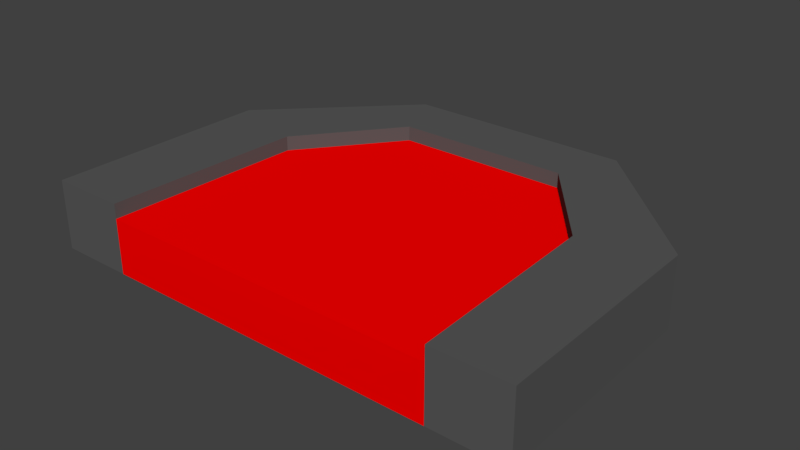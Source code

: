# Source: TunnelEntrance.blend  (saved by Blender 2.77.0; exported with 4.5.12 LTS)
import bpy
from mathutils import Matrix  # noqa: F401  (used for matrix-valued properties, if any)

bpy.ops.wm.read_factory_settings(use_empty=True)
scene = bpy.context.scene
scene.name = 'Scene'

# ---- collections
col_collection_1 = bpy.data.collections.new('Collection 1'); scene.collection.children.link(col_collection_1)

# ---- materials (node trees are filled in below, after node groups)
mat_tunnelred = bpy.data.materials.new('TunnelRed')
mat_tunnelred.alpha_threshold = 0.0
mat_tunnelred.use_transparent_shadow = False
mat_tunnelred.diffuse_color = (1.0, 0.0, 0.0, 1.0)
mat_tunnelred.roughness = 0.5
mat_tunnelred.specular_intensity = 0.0
mat_tunnelgray = bpy.data.materials.new('TunnelGray')
mat_tunnelgray.alpha_threshold = 0.0
mat_tunnelgray.use_transparent_shadow = False
mat_tunnelgray.diffuse_color = (0.1, 0.1, 0.1, 1.0)
mat_tunnelgray.roughness = 0.5
mat_tunnelgray.specular_intensity = 0.0

# ---- material node trees

# ---- world
world_world = bpy.data.worlds.new('World'); scene.world = world_world
world_world.color = (0.05088, 0.05088, 0.05088)
world_world.use_sun_shadow = False
world_world.sun_shadow_jitter_overblur = 0.0
world_world.cycles.sampling_method = 'MANUAL'

# ---- meshes
me_plane = bpy.data.meshes.new('Plane')
me_plane.from_pydata([(-2.06, -0.5977, 0.1865), (-0.02613, -1.166, 0.1865), (-1.401, 1.114, 0.1865), (-1.401, -1.114, 0.1865), (-2.06, 0.5977, 0.1865), (-0.02613, 1.166, 0.1865), (-2.462, -0.777, 0.1865), (-1.573, 1.666, 0.1865), (-1.573, -1.666, 0.1865), (-2.462, 0.777, 0.1865), (-0.02613, -1.682, 0.1865), (-0.02613, 1.682, 0.1865), (-2.06, -0.5977, -0.1865), (-0.02613, -1.166, -0.1865), (-1.401, 1.114, -0.1865), (-1.401, -1.114, -0.1865), (-2.06, 0.5977, -0.1865), (-0.02613, 1.166, -0.1865), (-2.462, -0.777, -0.1865), (-1.573, 1.666, -0.1865), (-1.573, -1.666, -0.1865), (-2.462, 0.777, -0.1865), (-0.02613, -1.682, -0.1865), (-0.02613, 1.682, -0.1865), (-2.06, -0.5977, 0.2865), (-2.06, 0.5977, 0.2865), (-1.401, 1.114, 0.2865), (-1.401, -1.114, 0.2865), (-0.02613, -1.166, 0.2865), (-0.02613, 1.166, 0.2865), (-2.462, -0.777, 0.2865), (-2.462, 0.777, 0.2865), (-1.573, 1.666, 0.2865), (-1.573, -1.666, 0.2865), (-0.02613, -1.682, 0.2865), (-0.02613, 1.682, 0.2865)], [], [(4, 0, 3, 1, 5, 2), (11, 7, 32, 35), (3, 0, 24, 27), (5, 11, 35, 29), (6, 8, 33, 30), (4, 2, 26, 25), (16, 14, 17, 13, 15, 12), (14, 16, 21, 19), (12, 15, 20, 18), (16, 12, 18, 21), (17, 14, 19, 23), (22, 20, 15, 13), (7, 19, 21, 9), (11, 23, 19, 7), (1, 13, 17, 5), (8, 20, 22, 10), (6, 18, 20, 8), (9, 21, 18, 6), (5, 17, 23, 11), (10, 22, 13, 1), (26, 32, 31, 25), (24, 30, 33, 27), (25, 31, 30, 24), (29, 35, 32, 26), (34, 28, 27, 33), (9, 6, 30, 31), (1, 3, 27, 28), (0, 4, 25, 24), (7, 9, 31, 32), (8, 10, 34, 33), (2, 5, 29, 26), (10, 1, 28, 34)])
me_plane.polygons.foreach_set('material_index', [0, 1, 1, 1, 1, 1, 0, 1, 1, 1, 1, 1, 1, 1, 0, 1, 1, 1, 1, 1, 1, 1, 1, 1, 1, 1, 1, 1, 1, 1, 1, 1])
me_plane.materials.append(mat_tunnelred)
me_plane.materials.append(mat_tunnelgray)
me_plane.use_remesh_preserve_volume = False
me_plane.use_remesh_preserve_attributes = False
me_plane.use_mirror_vertex_groups = False
me_plane.update()

# ---- objects
ob_plane = bpy.data.objects.new('Plane', me_plane)

# ---- transforms, parenting, visibility, modifiers, constraints
ob_plane.location = (9.79e-09, 0.0, 0.0)
ob_plane.rotation_euler = (0.0, -0.0, -1.571)
ob_plane.lineart.crease_threshold = 0.0

# ---- collection membership
col_collection_1.objects.link(ob_plane)

# ---- scene / render settings (as saved in the file)
scene.frame_start = 1; scene.frame_end = 250; scene.frame_set(0)
scene.render.engine = 'BLENDER_EEVEE_NEXT'
scene.render.resolution_percentage = 50
scene.render.dither_intensity = 0.0
scene.cycles.use_denoising = False
scene.cycles.samples = 128
scene.cycles.sampling_pattern = 'TABULATED_SOBOL'
scene.cycles.light_sampling_threshold = 0.0
scene.cycles.use_adaptive_sampling = False
scene.cycles.use_light_tree = False
scene.cycles.blur_glossy = 0.0
scene.cycles.sample_clamp_indirect = 0.0
scene.view_settings.view_transform = 'Standard'
bpy.context.view_layer.update()

# ---- added for rendering (the .blend has no active camera and no usable light): camera, sun
cam_auto = bpy.data.cameras.new('AutoCamera')
cam_auto.lens = 50.0
cam_auto.sensor_width = 36.0
cam_auto.clip_end = 1000.0
ob_auto_camera = bpy.data.objects.new('AutoCamera', cam_auto)
scene.collection.objects.link(ob_auto_camera)
ob_auto_camera.location = (3.86709, -3.39651, 3.14367)
ob_auto_camera.rotation_euler = (1.09748, -7.21219e-08, 0.694738)
scene.camera = ob_auto_camera
light_auto_sun = bpy.data.lights.new('AutoSun', 'SUN')
light_auto_sun.energy = 3.0
light_auto_sun.angle = 0.0523599
ob_auto_sun = bpy.data.objects.new('AutoSun', light_auto_sun)
scene.collection.objects.link(ob_auto_sun)
ob_auto_sun.rotation_euler = (0.872665, 0.174533, 0.523599)
bpy.context.view_layer.update()
